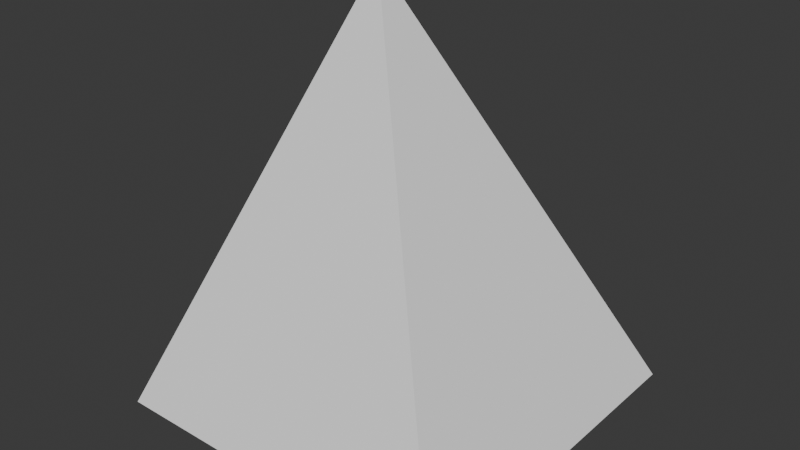 # Source: PrototypeShape_SlopeCorner.blend  (saved by Blender 4.4.32; exported with 4.5.12 LTS)
import bpy
from mathutils import Matrix  # noqa: F401  (used for matrix-valued properties, if any)

bpy.ops.wm.read_factory_settings(use_empty=True)
scene = bpy.context.scene
scene.name = 'Scene'

# ---- collections
col_collection = bpy.data.collections.new('Collection'); scene.collection.children.link(col_collection)

# ---- world
world_world = bpy.data.worlds.new('World'); scene.world = world_world
world_world.use_nodes = True; world_world.node_tree.nodes.clear()
_N = world_world.node_tree.nodes; _L = world_world.node_tree.links
n0 = _N.new('ShaderNodeOutputWorld'); n0.name = 'World Output'; n0.location = (300, 300)
n1 = _N.new('ShaderNodeBackground'); n1.name = 'Background'; n1.location = (10, 300)
n1.inputs[0].default_value = (0.05088, 0.05088, 0.05088, 1.0)
_L.new(n1.outputs[0], n0.inputs[0])
n0.is_active_output = True
world_world.color = (0.05088, 0.05088, 0.05088)
world_world.sun_shadow_jitter_overblur = 0.0

# ---- meshes
me_cube = bpy.data.meshes.new('Cube')
me_cube.from_pydata([(-2.0, 2.0, 0.0), (-2.0, 2.0, 2.0), (0.0, 0.0, 0.0), (0.0, 2.0, 0.0), (-2.0, 0.0, 0.0)], [], [(4, 1, 0), (0, 3, 2, 4), (2, 3, 1), (2, 1, 4), (1, 3, 0)])
_uv = me_cube.uv_layers.new(name='UV1')
_uv.uv.foreach_set('vector', [0.4142, 1.0, 0.4142, 0.4142, 0.7071, 0.7071, 0.8284, 3.786e-08, 0.8284, 0.4142, 0.4142, 0.4142, 0.4142, 6.583e-09, 0.0, 0.5858, 0.0, 0.2929, 0.4142, 0.0, 0.0, 0.5858, 0.4142, 0.0, 0.4142, 0.5858, 1.0, 0.4142, 1.0, 1.0, 0.7071, 0.7071])
_uv.active_render = True
_uv = me_cube.uv_layers.new(name='UV2')
_uv.uv.foreach_set('vector', [0.01, 0.48, 0.48, 0.01, 0.01, 0.01, 0.99, 0.01, 0.51, 0.01, 0.51, 0.49, 0.99, 0.49, 0.48, 0.51, 0.01, 0.51, 0.01, 0.98, 0.02, 0.99, 0.49, 0.52, 0.49, 0.99, 0.49, 0.02, 0.02, 0.49, 0.49, 0.49])
me_cube.update()

# ---- objects
ob_prototypeshape_slopeinvertedcorner = bpy.data.objects.new('PrototypeShape_SlopeInvertedCorner', me_cube)

# ---- transforms, parenting, visibility, modifiers, constraints
ob_prototypeshape_slopeinvertedcorner.location = (0.0, 0.0, 0.0)

# ---- collection membership
col_collection.objects.link(ob_prototypeshape_slopeinvertedcorner)

# ---- scene / render settings (as saved in the file)
scene.frame_start = 1; scene.frame_end = 250; scene.frame_set(1)
scene.render.engine = 'BLENDER_EEVEE_NEXT'
bpy.context.view_layer.update()

# ---- added for rendering (the .blend has no active camera and no usable light): camera, sun
cam_auto = bpy.data.cameras.new('AutoCamera')
cam_auto.lens = 50.0
cam_auto.sensor_width = 36.0
cam_auto.clip_end = 1000.0
ob_auto_camera = bpy.data.objects.new('AutoCamera', cam_auto)
scene.collection.objects.link(ob_auto_camera)
ob_auto_camera.location = (2.20507, -2.84609, 3.56406)
ob_auto_camera.rotation_euler = (1.09748, -7.21219e-08, 0.694738)
scene.camera = ob_auto_camera
light_auto_sun = bpy.data.lights.new('AutoSun', 'SUN')
light_auto_sun.energy = 3.0
light_auto_sun.angle = 0.0523599
ob_auto_sun = bpy.data.objects.new('AutoSun', light_auto_sun)
scene.collection.objects.link(ob_auto_sun)
ob_auto_sun.rotation_euler = (0.872665, 0.174533, 0.523599)
bpy.context.view_layer.update()
